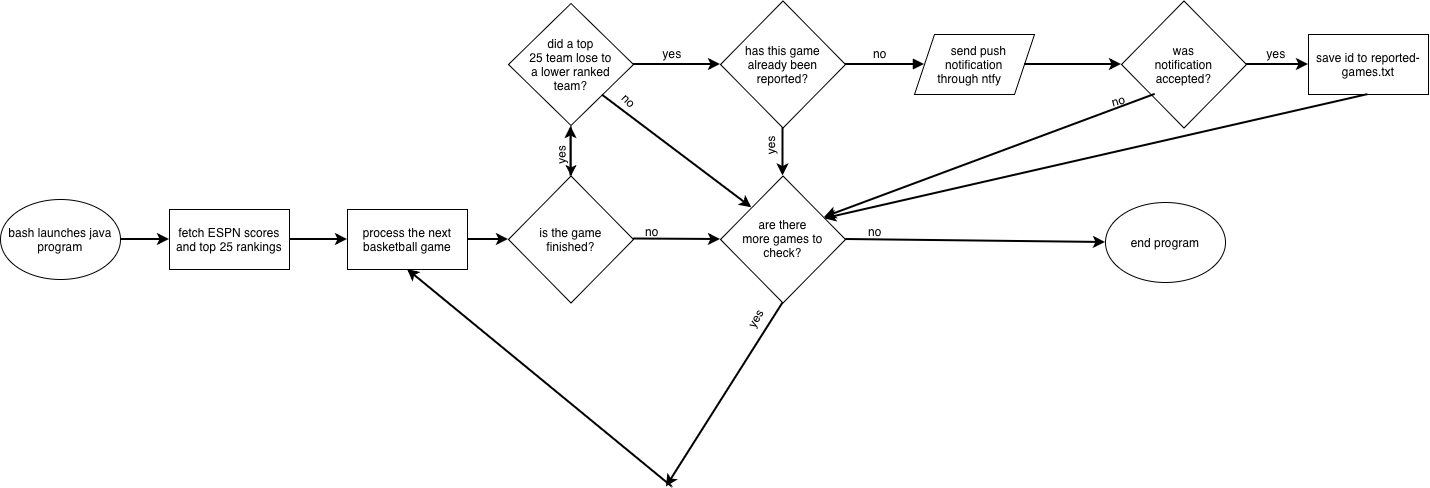

The diagram above was exported from draw.io. Its source (the exported page's mxGraphModel, read from the mxfile embedded in the PNG):
<mxGraphModel dx="1354" dy="930" grid="0" gridSize="10" guides="1" tooltips="1" connect="1" arrows="1" fold="1" page="1" pageScale="1" pageWidth="850" pageHeight="1100" background="light-dark(#FFFFFF,#FFFFFF)" math="0" shadow="0">
  <root>
    <mxCell id="0" />
    <mxCell id="1" parent="0" />
    <mxCell id="zMI8YfdqUyzlCEKE7lo_-17" edge="1" parent="1" source="zMI8YfdqUyzlCEKE7lo_-2" style="edgeStyle=none;curved=1;rounded=0;curveGeometry=1;orthogonalLoop=1;jettySize=auto;html=1;exitX=1;exitY=0.5;exitDx=0;exitDy=0;fontSize=12;defaultLabelBackgroundColor=page;strokeWidth=2;flowAnimation=0;strokeColor=light-dark(#000000,#000000);entryX=0;entryY=0.5;entryDx=0;entryDy=0;" target="zMI8YfdqUyzlCEKE7lo_-4">
      <mxGeometry relative="1" as="geometry">
        <mxPoint x="211" y="324" as="targetPoint" />
      </mxGeometry>
    </mxCell>
    <mxCell id="zMI8YfdqUyzlCEKE7lo_-2" parent="1" style="ellipse;whiteSpace=wrap;html=1;shapeInside=1;" value="bash launches java program" vertex="1">
      <mxGeometry height="80" width="120" x="9" y="284" as="geometry" />
    </mxCell>
    <mxCell id="zMI8YfdqUyzlCEKE7lo_-3" parent="1" style="rounded=0;whiteSpace=wrap;html=1;" value="process the next basketball game" vertex="1">
      <mxGeometry height="60" width="120" x="356" y="294" as="geometry" />
    </mxCell>
    <mxCell id="zMI8YfdqUyzlCEKE7lo_-4" parent="1" style="rounded=0;whiteSpace=wrap;html=1;" value="fetch ESPN scores and top 25 rankings" vertex="1">
      <mxGeometry height="60" width="120" x="178" y="294" as="geometry" />
    </mxCell>
    <mxCell id="zMI8YfdqUyzlCEKE7lo_-5" parent="1" style="rhombus;whiteSpace=wrap;html=1;shapeInside=1;" value="is the game finished?" vertex="1">
      <mxGeometry height="127" width="125" x="517" y="260.5" as="geometry" />
    </mxCell>
    <mxCell id="zMI8YfdqUyzlCEKE7lo_-24" edge="1" parent="1" source="zMI8YfdqUyzlCEKE7lo_-9" style="edgeStyle=none;curved=1;rounded=0;curveGeometry=1;orthogonalLoop=1;jettySize=auto;html=1;fontSize=12;defaultLabelBackgroundColor=page;startSize=8;endSize=8;" target="zMI8YfdqUyzlCEKE7lo_-5" value="">
      <mxGeometry relative="1" as="geometry" />
    </mxCell>
    <mxCell id="zMI8YfdqUyzlCEKE7lo_-9" parent="1" style="rhombus;whiteSpace=wrap;html=1;shapeInside=1;" value="did a top 25 team lose to a lower ranked team?" vertex="1">
      <mxGeometry height="122" width="125" x="517" y="88" as="geometry" />
    </mxCell>
    <mxCell id="zMI8YfdqUyzlCEKE7lo_-10" parent="1" style="rhombus;whiteSpace=wrap;html=1;shapeInside=1;" value="has this game already been reported?" vertex="1">
      <mxGeometry height="127" width="125" x="729" y="85.5" as="geometry" />
    </mxCell>
    <mxCell id="zMI8YfdqUyzlCEKE7lo_-12" parent="1" style="shape=parallelogram;perimeter=parallelogramPerimeter;whiteSpace=wrap;html=1;shapeInside=1;fixedSize=1;" value="send push notification through ntfy" vertex="1">
      <mxGeometry height="60" width="120" x="923" y="119" as="geometry" />
    </mxCell>
    <mxCell id="zMI8YfdqUyzlCEKE7lo_-13" parent="1" style="rhombus;whiteSpace=wrap;html=1;shapeInside=1;" value="was notification accepted?" vertex="1">
      <mxGeometry height="127" width="125" x="1130" y="85.5" as="geometry" />
    </mxCell>
    <mxCell id="zMI8YfdqUyzlCEKE7lo_-14" parent="1" style="rounded=0;whiteSpace=wrap;html=1;" value="save id to reported-games.txt" vertex="1">
      <mxGeometry height="60" width="120" x="1317" y="119" as="geometry" />
    </mxCell>
    <mxCell id="zMI8YfdqUyzlCEKE7lo_-15" parent="1" style="rhombus;whiteSpace=wrap;html=1;shapeInside=1;" value="are there more games to check?" vertex="1">
      <mxGeometry height="127" width="125" x="729" y="260.5" as="geometry" />
    </mxCell>
    <mxCell id="zMI8YfdqUyzlCEKE7lo_-16" parent="1" style="ellipse;whiteSpace=wrap;html=1;shapeInside=1;" value="end program" vertex="1">
      <mxGeometry height="80" width="120" x="1114" y="287" as="geometry" />
    </mxCell>
    <mxCell id="zMI8YfdqUyzlCEKE7lo_-19" edge="1" parent="1" source="zMI8YfdqUyzlCEKE7lo_-3" style="edgeStyle=none;curved=1;rounded=0;curveGeometry=1;orthogonalLoop=1;jettySize=auto;html=1;fontSize=12;defaultLabelBackgroundColor=page;strokeWidth=2;flowAnimation=0;strokeColor=light-dark(#000000,#000000);entryX=0;entryY=0.5;entryDx=0;entryDy=0;exitX=1;exitY=0.5;exitDx=0;exitDy=0;" target="zMI8YfdqUyzlCEKE7lo_-5">
      <mxGeometry relative="1" as="geometry">
        <mxPoint x="477.41" y="327.86" as="sourcePoint" />
        <mxPoint x="549" y="344" as="targetPoint" />
      </mxGeometry>
    </mxCell>
    <mxCell id="zMI8YfdqUyzlCEKE7lo_-20" edge="1" parent="1" source="zMI8YfdqUyzlCEKE7lo_-5" style="edgeStyle=none;curved=1;rounded=0;curveGeometry=1;orthogonalLoop=1;jettySize=auto;html=1;exitX=0.5;exitY=0;exitDx=0;exitDy=0;fontSize=12;defaultLabelBackgroundColor=page;strokeWidth=2;flowAnimation=0;strokeColor=light-dark(#000000,#000000);sketch=0;horizontal=1;">
      <mxGeometry relative="1" as="geometry">
        <mxPoint x="579" y="260.5" as="sourcePoint" />
        <mxPoint x="579.5" y="210.99" as="targetPoint" />
      </mxGeometry>
    </mxCell>
    <mxCell id="zMI8YfdqUyzlCEKE7lo_-21" edge="1" parent="1" style="edgeStyle=none;curved=1;rounded=0;curveGeometry=1;orthogonalLoop=1;jettySize=auto;html=1;exitX=1;exitY=0.5;exitDx=0;exitDy=0;fontSize=12;defaultLabelBackgroundColor=page;strokeWidth=2;flowAnimation=0;strokeColor=light-dark(#000000,#000000);entryX=0;entryY=0.5;entryDx=0;entryDy=0;" target="zMI8YfdqUyzlCEKE7lo_-15">
      <mxGeometry relative="1" as="geometry">
        <mxPoint x="642" y="323.5" as="sourcePoint" />
        <mxPoint x="691" y="323.5" as="targetPoint" />
      </mxGeometry>
    </mxCell>
    <mxCell id="zMI8YfdqUyzlCEKE7lo_-22" edge="1" parent="1" style="edgeStyle=none;curved=1;rounded=0;curveGeometry=1;orthogonalLoop=1;jettySize=auto;html=1;fontSize=12;defaultLabelBackgroundColor=page;strokeWidth=2;flowAnimation=0;strokeColor=light-dark(#000000,#000000);entryX=0.5;entryY=1;entryDx=0;entryDy=0;" target="zMI8YfdqUyzlCEKE7lo_-3">
      <mxGeometry relative="1" as="geometry">
        <mxPoint x="680.78" y="571.45" as="sourcePoint" />
        <mxPoint x="631" y="567" as="targetPoint" />
      </mxGeometry>
    </mxCell>
    <mxCell id="zMI8YfdqUyzlCEKE7lo_-23" edge="1" parent="1" source="zMI8YfdqUyzlCEKE7lo_-4" style="edgeStyle=none;curved=1;rounded=0;curveGeometry=1;orthogonalLoop=1;jettySize=auto;html=1;exitX=1;exitY=0.5;exitDx=0;exitDy=0;fontSize=12;defaultLabelBackgroundColor=page;strokeWidth=2;flowAnimation=0;strokeColor=light-dark(#000000,#000000);entryX=0;entryY=0.5;entryDx=0;entryDy=0;" target="zMI8YfdqUyzlCEKE7lo_-3">
      <mxGeometry relative="1" as="geometry">
        <mxPoint x="295" y="327" as="sourcePoint" />
        <mxPoint x="344" y="327" as="targetPoint" />
      </mxGeometry>
    </mxCell>
    <mxCell id="vesBM-CITOVcwotFQyzy-1" parent="1" style="text;html=1;whiteSpace=wrap;strokeColor=none;fillColor=none;align=center;verticalAlign=middle;rounded=0;fontColor=light-dark(#000000,#000000);rotation=-90;" value="yes" vertex="1">
      <mxGeometry height="31" width="60" x="539.5" y="224.5" as="geometry" />
    </mxCell>
    <mxCell id="vesBM-CITOVcwotFQyzy-2" parent="1" style="text;html=1;whiteSpace=wrap;strokeColor=none;fillColor=none;align=center;verticalAlign=middle;rounded=0;fontColor=light-dark(#000000,#000000);rotation=0;" value="no" vertex="1">
      <mxGeometry height="31" width="60" x="631" y="300" as="geometry" />
    </mxCell>
    <mxCell id="vesBM-CITOVcwotFQyzy-4" edge="1" parent="1" source="zMI8YfdqUyzlCEKE7lo_-9" style="edgeStyle=none;curved=1;rounded=0;curveGeometry=1;orthogonalLoop=1;jettySize=auto;html=1;exitX=1;exitY=1;exitDx=0;exitDy=0;fontSize=12;defaultLabelBackgroundColor=page;strokeWidth=2;flowAnimation=0;strokeColor=light-dark(#000000,#000000);entryX=0;entryY=0;entryDx=0;entryDy=0;" target="zMI8YfdqUyzlCEKE7lo_-15">
      <mxGeometry relative="1" as="geometry">
        <mxPoint x="669" y="210" as="sourcePoint" />
        <mxPoint x="718" y="210" as="targetPoint" />
      </mxGeometry>
    </mxCell>
    <mxCell id="vesBM-CITOVcwotFQyzy-5" edge="1" parent="1" source="zMI8YfdqUyzlCEKE7lo_-15" style="edgeStyle=none;curved=1;rounded=0;curveGeometry=1;orthogonalLoop=1;jettySize=auto;html=1;exitX=0.5;exitY=1;exitDx=0;exitDy=0;fontSize=12;defaultLabelBackgroundColor=page;strokeWidth=2;flowAnimation=0;strokeColor=light-dark(#000000,#000000);">
      <mxGeometry relative="1" as="geometry">
        <mxPoint x="752" y="411" as="sourcePoint" />
        <mxPoint x="674.99" y="571.45" as="targetPoint" />
      </mxGeometry>
    </mxCell>
    <mxCell id="vesBM-CITOVcwotFQyzy-8" parent="1" style="text;html=1;whiteSpace=wrap;strokeColor=none;fillColor=none;align=center;verticalAlign=middle;rounded=0;fontColor=light-dark(#000000,#000000);rotation=-60;" value="yes" vertex="1">
      <mxGeometry height="31" width="60" x="734" y="387.5" as="geometry" />
    </mxCell>
    <mxCell id="vesBM-CITOVcwotFQyzy-9" parent="1" style="text;html=1;whiteSpace=wrap;strokeColor=none;fillColor=none;align=center;verticalAlign=middle;rounded=0;fontColor=light-dark(#000000,#000000);rotation=45;" value="no" vertex="1">
      <mxGeometry height="31" width="60" x="608" y="169.5" as="geometry" />
    </mxCell>
    <mxCell id="vesBM-CITOVcwotFQyzy-14" edge="1" parent="1" source="zMI8YfdqUyzlCEKE7lo_-10" style="edgeStyle=none;curved=1;rounded=0;curveGeometry=1;orthogonalLoop=1;jettySize=auto;html=1;exitX=0.5;exitY=1;exitDx=0;exitDy=0;fontSize=12;defaultLabelBackgroundColor=page;strokeWidth=2;flowAnimation=0;strokeColor=light-dark(#000000,#000000);" target="zMI8YfdqUyzlCEKE7lo_-15">
      <mxGeometry relative="1" as="geometry">
        <mxPoint x="396" y="121" as="sourcePoint" />
        <mxPoint x="445" y="121" as="targetPoint" />
      </mxGeometry>
    </mxCell>
    <mxCell id="vesBM-CITOVcwotFQyzy-15" edge="1" parent="1" source="zMI8YfdqUyzlCEKE7lo_-12" style="edgeStyle=none;curved=1;rounded=0;curveGeometry=1;orthogonalLoop=1;jettySize=auto;html=1;exitX=1;exitY=0.5;exitDx=0;exitDy=0;fontSize=12;defaultLabelBackgroundColor=page;strokeWidth=2;flowAnimation=0;strokeColor=light-dark(#000000,#000000);entryX=0;entryY=0.5;entryDx=0;entryDy=0;" target="zMI8YfdqUyzlCEKE7lo_-13">
      <mxGeometry relative="1" as="geometry">
        <mxPoint x="963" y="179" as="sourcePoint" />
        <mxPoint x="1012" y="179" as="targetPoint" />
      </mxGeometry>
    </mxCell>
    <mxCell id="vesBM-CITOVcwotFQyzy-17" edge="1" parent="1" source="zMI8YfdqUyzlCEKE7lo_-10" style="edgeStyle=none;curved=1;rounded=0;curveGeometry=1;orthogonalLoop=1;jettySize=auto;html=1;exitX=1;exitY=0.5;exitDx=0;exitDy=0;fontSize=12;defaultLabelBackgroundColor=page;strokeWidth=2;flowAnimation=0;strokeColor=light-dark(#000000,#000000);entryX=0;entryY=0.5;entryDx=0;entryDy=0;endArrow=block;endFill=1;" target="zMI8YfdqUyzlCEKE7lo_-12">
      <mxGeometry relative="1" as="geometry">
        <mxPoint x="658" y="84" as="sourcePoint" />
        <mxPoint x="707" y="84" as="targetPoint" />
      </mxGeometry>
    </mxCell>
    <mxCell id="vesBM-CITOVcwotFQyzy-18" edge="1" parent="1" source="zMI8YfdqUyzlCEKE7lo_-9" style="edgeStyle=none;curved=1;rounded=0;curveGeometry=1;orthogonalLoop=1;jettySize=auto;html=1;exitX=1;exitY=0.5;exitDx=0;exitDy=0;fontSize=12;defaultLabelBackgroundColor=page;strokeWidth=2;flowAnimation=0;strokeColor=light-dark(#000000,#000000);entryX=0;entryY=0.5;entryDx=0;entryDy=0;" target="zMI8YfdqUyzlCEKE7lo_-10">
      <mxGeometry relative="1" as="geometry">
        <mxPoint x="654" y="135" as="sourcePoint" />
        <mxPoint x="703" y="135" as="targetPoint" />
      </mxGeometry>
    </mxCell>
    <mxCell id="vesBM-CITOVcwotFQyzy-19" parent="1" style="text;html=1;whiteSpace=wrap;strokeColor=none;fillColor=none;align=center;verticalAlign=middle;rounded=0;fontColor=light-dark(#000000,#000000);rotation=0;" value="yes" vertex="1">
      <mxGeometry height="31" width="60" x="651.0033585439879" y="122.50335854398789" as="geometry" />
    </mxCell>
    <mxCell id="vesBM-CITOVcwotFQyzy-21" parent="1" style="text;html=1;whiteSpace=wrap;strokeColor=none;fillColor=none;align=center;verticalAlign=middle;rounded=0;fontColor=light-dark(#000000,#000000);rotation=0;" value="no" vertex="1">
      <mxGeometry height="31" width="60" x="859" y="122.5" as="geometry" />
    </mxCell>
    <mxCell id="vesBM-CITOVcwotFQyzy-22" parent="1" style="text;html=1;whiteSpace=wrap;strokeColor=none;fillColor=none;align=center;verticalAlign=middle;rounded=0;fontColor=light-dark(#000000,#000000);rotation=-90;" value="yes" vertex="1">
      <mxGeometry height="31" width="60" x="748.5" y="215" as="geometry" />
    </mxCell>
    <mxCell id="vesBM-CITOVcwotFQyzy-27" edge="1" parent="1" source="zMI8YfdqUyzlCEKE7lo_-13" style="edgeStyle=none;curved=1;rounded=0;curveGeometry=1;orthogonalLoop=1;jettySize=auto;html=1;exitX=1;exitY=0.5;exitDx=0;exitDy=0;fontSize=12;defaultLabelBackgroundColor=page;strokeWidth=2;flowAnimation=0;strokeColor=light-dark(#000000,#000000);entryX=0;entryY=0.5;entryDx=0;entryDy=0;" target="zMI8YfdqUyzlCEKE7lo_-14" value="">
      <mxGeometry relative="1" as="geometry">
        <mxPoint x="1064" y="213" as="sourcePoint" />
        <mxPoint x="1038" y="223" as="targetPoint" />
      </mxGeometry>
    </mxCell>
    <mxCell id="vesBM-CITOVcwotFQyzy-28" parent="1" style="text;html=1;whiteSpace=wrap;strokeColor=none;fillColor=none;align=center;verticalAlign=middle;rounded=0;fontColor=light-dark(#000000,#000000);rotation=0;" value="yes" vertex="1">
      <mxGeometry height="31" width="60" x="1255" y="122.5" as="geometry" />
    </mxCell>
    <mxCell id="vesBM-CITOVcwotFQyzy-29" parent="1" style="text;html=1;whiteSpace=wrap;strokeColor=none;fillColor=none;align=center;verticalAlign=middle;rounded=0;fontColor=light-dark(#000000,#000000);rotation=-15;" value="no" vertex="1">
      <mxGeometry height="31" width="60" x="1097" y="169.5" as="geometry" />
    </mxCell>
    <mxCell id="vesBM-CITOVcwotFQyzy-30" edge="1" parent="1" source="vesBM-CITOVcwotFQyzy-7" style="edgeStyle=orthogonalEdgeStyle;rounded=0;orthogonalLoop=1;jettySize=auto;html=1;innerLoopWaypoints=1;exitX=0.5;exitY=1;exitDx=0;exitDy=0;defaultLabelBackgroundColor=page;" target="vesBM-CITOVcwotFQyzy-7">
      <mxGeometry relative="1" as="geometry" />
    </mxCell>
    <mxCell id="vesBM-CITOVcwotFQyzy-33" edge="1" parent="1" source="zMI8YfdqUyzlCEKE7lo_-15" style="edgeStyle=none;curved=1;rounded=0;curveGeometry=1;orthogonalLoop=1;jettySize=auto;html=1;exitX=1;exitY=0.5;exitDx=0;exitDy=0;fontSize=12;defaultLabelBackgroundColor=page;strokeWidth=2;flowAnimation=0;strokeColor=light-dark(#000000,#000000);entryX=0;entryY=0.5;entryDx=0;entryDy=0;" target="zMI8YfdqUyzlCEKE7lo_-16" value="">
      <mxGeometry relative="1" as="geometry">
        <mxPoint x="854" y="324" as="sourcePoint" />
        <mxPoint x="923" y="324" as="targetPoint" />
      </mxGeometry>
    </mxCell>
    <mxCell id="vesBM-CITOVcwotFQyzy-7" parent="1" style="text;html=1;whiteSpace=wrap;strokeColor=none;fillColor=none;align=center;verticalAlign=middle;rounded=0;fontColor=light-dark(#000000,#000000);rotation=0;" value="no" vertex="1">
      <mxGeometry height="31" width="60" x="854" y="300" as="geometry" />
    </mxCell>
    <mxCell id="vesBM-CITOVcwotFQyzy-36" edge="1" parent="1" style="edgeStyle=none;curved=1;rounded=0;curveGeometry=1;orthogonalLoop=1;jettySize=auto;html=1;exitX=0;exitY=1;exitDx=0;exitDy=0;fontSize=12;defaultLabelBackgroundColor=page;strokeWidth=2;flowAnimation=0;strokeColor=light-dark(#000000,#000000);entryX=0.832;entryY=0.326;entryDx=0;entryDy=0;entryPerimeter=0;" target="zMI8YfdqUyzlCEKE7lo_-15">
      <mxGeometry relative="1" as="geometry">
        <mxPoint x="1164" y="178.75" as="sourcePoint" />
        <mxPoint x="825.5" y="290.25" as="targetPoint" />
      </mxGeometry>
    </mxCell>
    <mxCell id="vesBM-CITOVcwotFQyzy-41" edge="1" parent="1" source="zMI8YfdqUyzlCEKE7lo_-14" style="edgeStyle=none;curved=1;rounded=0;curveGeometry=1;orthogonalLoop=1;jettySize=auto;html=1;exitX=0.5;exitY=1;exitDx=0;exitDy=0;fontSize=12;defaultLabelBackgroundColor=page;strokeWidth=2;flowAnimation=0;strokeColor=light-dark(#000000,#000000);entryX=0.832;entryY=0.337;entryDx=0;entryDy=0;entryPerimeter=0;" target="zMI8YfdqUyzlCEKE7lo_-15">
      <mxGeometry relative="1" as="geometry">
        <mxPoint x="1411" y="253.88" as="sourcePoint" />
        <mxPoint x="1080" y="377.13" as="targetPoint" />
      </mxGeometry>
    </mxCell>
  </root>
</mxGraphModel>